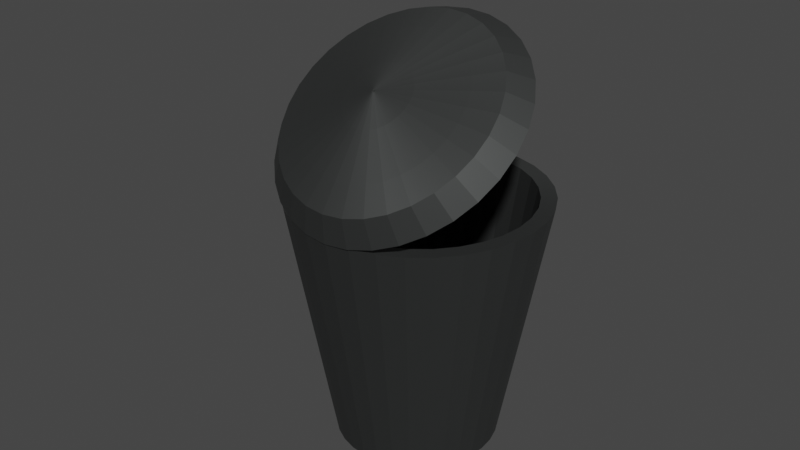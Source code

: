 # Source: metalBinFixed.blend  (saved by Blender 2.93.21; exported with 4.5.12 LTS)
import bpy
from mathutils import Matrix  # noqa: F401  (used for matrix-valued properties, if any)

bpy.ops.wm.read_factory_settings(use_empty=True)
scene = bpy.context.scene
scene.name = 'Scene'

# ---- collections
col_collection = bpy.data.collections.new('Collection'); scene.collection.children.link(col_collection)

# ---- materials (node trees are filled in below, after node groups)
mat_mat_riau_001 = bpy.data.materials.new('Matériau.001')
mat_mat_riau_001.use_transparent_shadow = False

# ---- material node trees
mat_mat_riau_001.use_nodes = True; mat_mat_riau_001.node_tree.nodes.clear()
_N = mat_mat_riau_001.node_tree.nodes; _L = mat_mat_riau_001.node_tree.links
n0 = _N.new('ShaderNodeBsdfPrincipled'); n0.name = 'Principled BSDF'; n0.location = (10, 300)
n0.distribution = 'GGX'
n0.subsurface_method = 'BURLEY'
n0.inputs[0].default_value = (0.07754, 0.08144, 0.08023, 0.7247)
n0.inputs[1].default_value = 0.7309
n0.inputs[3].default_value = 1.45
n0.inputs[14].default_value = (0.9359, 0.9362, 0.9361, 0.9809)
n0.inputs[15].default_value = 0.3673
n0.inputs[16].default_value = 0.4218
n0.inputs[27].default_value = (0.0, 0.0, 0.0, 1.0)
n0.inputs[28].default_value = 1.0
n1 = _N.new('ShaderNodeOutputMaterial'); n1.name = 'Material Output'; n1.location = (300, 300)
_L.new(n0.outputs[0], n1.inputs[0])
n1.is_active_output = True

# ---- world
world_world = bpy.data.worlds.new('World'); scene.world = world_world
world_world.use_nodes = True; world_world.node_tree.nodes.clear()
_N = world_world.node_tree.nodes; _L = world_world.node_tree.links
n0 = _N.new('ShaderNodeOutputWorld'); n0.name = 'World Output'; n0.location = (300, 300)
n1 = _N.new('ShaderNodeBackground'); n1.name = 'Background'; n1.location = (10, 300)
n1.inputs[0].default_value = (0.05088, 0.05088, 0.05088, 1.0)
_L.new(n1.outputs[0], n0.inputs[0])
n0.is_active_output = True
world_world.color = (0.05088, 0.05088, 0.05088)
world_world.use_sun_shadow = False
world_world.sun_shadow_jitter_overblur = 0.0

# ---- meshes
me_cylindre_001 = bpy.data.meshes.new('Cylindre.001')
me_cylindre_001.from_pydata([(1.051e-08, 0.6442, -1.0), (-1.538e-08, 0.8792, 1.0), (0.1257, 0.6318, -1.0), (0.1715, 0.8623, 1.0), (0.2465, 0.5951, -1.0), (0.3364, 0.8122, 1.0), (0.3579, 0.5356, -1.0), (0.4884, 0.731, 1.0), (0.4555, 0.4555, -1.0), (0.6217, 0.6217, 1.0), (0.5356, 0.3579, -1.0), (0.731, 0.4884, 1.0), (0.5951, 0.2465, -1.0), (0.8122, 0.3364, 1.0), (0.6318, 0.1257, -1.0), (0.8623, 0.1715, 1.0), (0.6442, -3.525e-08, -1.0), (0.8792, -4.009e-08, 1.0), (0.6318, -0.1257, -1.0), (0.8623, -0.1715, 1.0), (0.5951, -0.2465, -1.0), (0.8122, -0.3364, 1.0), (0.5356, -0.3579, -1.0), (0.731, -0.4884, 1.0), (0.4555, -0.4555, -1.0), (0.6217, -0.6217, 1.0), (0.3579, -0.5356, -1.0), (0.4884, -0.731, 1.0), (0.2465, -0.5951, -1.0), (0.3364, -0.8122, 1.0), (0.1257, -0.6318, -1.0), (0.1715, -0.8623, 1.0), (-4.581e-08, -0.6442, -1.0), (-8.018e-08, -0.8792, 1.0), (-0.1257, -0.6318, -1.0), (-0.1715, -0.8623, 1.0), (-0.2465, -0.5951, -1.0), (-0.3364, -0.8122, 1.0), (-0.3579, -0.5356, -1.0), (-0.4884, -0.731, 1.0), (-0.4555, -0.4555, -1.0), (-0.6217, -0.6217, 1.0), (-0.5356, -0.3579, -1.0), (-0.731, -0.4884, 1.0), (-0.5951, -0.2465, -1.0), (-0.8122, -0.3364, 1.0), (-0.6318, -0.1257, -1.0), (-0.8623, -0.1715, 1.0), (-0.6442, 5.874e-10, -1.0), (-0.8792, 1.192e-08, 1.0), (-0.6318, 0.1257, -1.0), (-0.8623, 0.1715, 1.0), (-0.5951, 0.2465, -1.0), (-0.8122, 0.3364, 1.0), (-0.5356, 0.3579, -1.0), (-0.731, 0.4884, 1.0), (-0.4555, 0.4555, -1.0), (-0.6217, 0.6217, 1.0), (-0.3579, 0.5356, -1.0), (-0.4884, 0.731, 1.0), (-0.2465, 0.5951, -1.0), (-0.3364, 0.8122, 1.0), (-0.1257, 0.6318, -1.0), (-0.1715, 0.8623, 1.0), (0.1951, 0.9808, 1.0), (0.0, 1.0, 1.0), (0.3827, 0.9239, 1.0), (0.5556, 0.8315, 1.0), (0.7071, 0.7071, 1.0), (0.8315, 0.5556, 1.0), (0.9239, 0.3827, 1.0), (0.9808, 0.1951, 1.0), (1.0, -4.371e-08, 1.0), (0.9808, -0.1951, 1.0), (0.9239, -0.3827, 1.0), (0.8315, -0.5556, 1.0), (0.7071, -0.7071, 1.0), (0.5556, -0.8315, 1.0), (0.3827, -0.9239, 1.0), (0.1951, -0.9808, 1.0), (-8.742e-08, -1.0, 1.0), (-0.1951, -0.9808, 1.0), (-0.3827, -0.9239, 1.0), (-0.5556, -0.8315, 1.0), (-0.7071, -0.7071, 1.0), (-0.8315, -0.5556, 1.0), (-0.9239, -0.3827, 1.0), (-0.9808, -0.1951, 1.0), (-1.0, 1.192e-08, 1.0), (-0.9808, 0.1951, 1.0), (-0.9239, 0.3827, 1.0), (-0.8315, 0.5556, 1.0), (-0.7071, 0.7071, 1.0), (-0.5556, 0.8315, 1.0), (-0.3827, 0.9239, 1.0), (-0.1951, 0.9808, 1.0), (-1.336e-08, 0.5627, -0.8967), (0.1098, 0.5519, -0.8967), (0.2153, 0.5199, -0.8967), (0.3126, 0.4679, -0.8967), (0.3979, 0.3979, -0.8967), (0.4679, 0.3126, -0.8967), (0.5199, 0.2153, -0.8967), (0.5519, 0.1098, -0.8967), (0.5627, -3.103e-08, -0.8967), (0.5519, -0.1098, -0.8967), (0.5199, -0.2153, -0.8967), (0.4679, -0.3126, -0.8967), (0.3979, -0.3979, -0.8967), (0.3126, -0.4679, -0.8967), (0.2153, -0.5199, -0.8967), (0.1098, -0.5519, -0.8967), (-5.484e-08, -0.5627, -0.8967), (-0.1098, -0.5519, -0.8967), (-0.2153, -0.5199, -0.8967), (-0.3126, -0.4679, -0.8967), (-0.3979, -0.3979, -0.8967), (-0.4679, -0.3126, -0.8967), (-0.5199, -0.2153, -0.8967), (-0.5519, -0.1098, -0.8967), (-0.5627, 2.27e-09, -0.8967), (-0.5519, 0.1098, -0.8967), (-0.5199, 0.2153, -0.8967), (-0.4679, 0.3126, -0.8967), (-0.3979, 0.3979, -0.8967), (-0.3126, 0.4679, -0.8967), (-0.2153, 0.5199, -0.8967), (-0.1098, 0.5519, -0.8967)], [], [(0, 65, 64, 2), (2, 64, 66, 4), (4, 66, 67, 6), (6, 67, 68, 8), (8, 68, 69, 10), (10, 69, 70, 12), (12, 70, 71, 14), (14, 71, 72, 16), (16, 72, 73, 18), (18, 73, 74, 20), (20, 74, 75, 22), (22, 75, 76, 24), (24, 76, 77, 26), (26, 77, 78, 28), (28, 78, 79, 30), (30, 79, 80, 32), (32, 80, 81, 34), (34, 81, 82, 36), (36, 82, 83, 38), (38, 83, 84, 40), (40, 84, 85, 42), (42, 85, 86, 44), (44, 86, 87, 46), (46, 87, 88, 48), (48, 88, 89, 50), (50, 89, 90, 52), (52, 90, 91, 54), (54, 91, 92, 56), (56, 92, 93, 58), (58, 93, 94, 60), (60, 94, 95, 62), (62, 95, 65, 0), (0, 2, 4, 6, 8, 10, 12, 14, 16, 18, 20, 22, 24, 26, 28, 30, 32, 34, 36, 38, 40, 42, 44, 46, 48, 50, 52, 54, 56, 58, 60, 62), (1, 3, 64, 65), (3, 5, 66, 64), (5, 7, 67, 66), (7, 9, 68, 67), (9, 11, 69, 68), (11, 13, 70, 69), (13, 15, 71, 70), (15, 17, 72, 71), (17, 19, 73, 72), (19, 21, 74, 73), (21, 23, 75, 74), (23, 25, 76, 75), (25, 27, 77, 76), (27, 29, 78, 77), (29, 31, 79, 78), (31, 33, 80, 79), (33, 35, 81, 80), (35, 37, 82, 81), (37, 39, 83, 82), (39, 41, 84, 83), (41, 43, 85, 84), (43, 45, 86, 85), (45, 47, 87, 86), (47, 49, 88, 87), (49, 51, 89, 88), (51, 53, 90, 89), (53, 55, 91, 90), (55, 57, 92, 91), (57, 59, 93, 92), (59, 61, 94, 93), (61, 63, 95, 94), (63, 1, 65, 95), (63, 61, 126, 127), (37, 35, 113, 114), (11, 9, 100, 101), (1, 63, 127, 96), (39, 37, 114, 115), (13, 11, 101, 102), (41, 39, 115, 116), (15, 13, 102, 103), (43, 41, 116, 117), (17, 15, 103, 104), (45, 43, 117, 118), (19, 17, 104, 105), (47, 45, 118, 119), (21, 19, 105, 106), (49, 47, 119, 120), (23, 21, 106, 107), (51, 49, 120, 121), (25, 23, 107, 108), (53, 51, 121, 122), (27, 25, 108, 109), (55, 53, 122, 123), (29, 27, 109, 110), (3, 1, 96, 97), (57, 55, 123, 124), (31, 29, 110, 111), (5, 3, 97, 98), (59, 57, 124, 125), (33, 31, 111, 112), (7, 5, 98, 99), (61, 59, 125, 126), (35, 33, 112, 113), (9, 7, 99, 100)])
_uv = me_cylindre_001.uv_layers.new(name='CarteUV')
_uv.uv.foreach_set('vector', [1.0, 0.5, 1.0, 1.0, 0.9688, 1.0, 0.9688, 0.5, 0.9688, 0.5, 0.9688, 1.0, 0.9375, 1.0, 0.9375, 0.5, 0.9375, 0.5, 0.9375, 1.0, 0.9062, 1.0, 0.9062, 0.5, 0.9062, 0.5, 0.9062, 1.0, 0.875, 1.0, 0.875, 0.5, 0.875, 0.5, 0.875, 1.0, 0.8438, 1.0, 0.8438, 0.5, 0.8438, 0.5, 0.8438, 1.0, 0.8125, 1.0, 0.8125, 0.5, 0.8125, 0.5, 0.8125, 1.0, 0.7812, 1.0, 0.7812, 0.5, 0.7812, 0.5, 0.7812, 1.0, 0.75, 1.0, 0.75, 0.5, 0.75, 0.5, 0.75, 1.0, 0.7188, 1.0, 0.7188, 0.5, 0.7188, 0.5, 0.7188, 1.0, 0.6875, 1.0, 0.6875, 0.5, 0.6875, 0.5, 0.6875, 1.0, 0.6562, 1.0, 0.6562, 0.5, 0.6562, 0.5, 0.6562, 1.0, 0.625, 1.0, 0.625, 0.5, 0.625, 0.5, 0.625, 1.0, 0.5938, 1.0, 0.5938, 0.5, 0.5938, 0.5, 0.5938, 1.0, 0.5625, 1.0, 0.5625, 0.5, 0.5625, 0.5, 0.5625, 1.0, 0.5312, 1.0, 0.5312, 0.5, 0.5312, 0.5, 0.5312, 1.0, 0.5, 1.0, 0.5, 0.5, 0.5, 0.5, 0.5, 1.0, 0.4688, 1.0, 0.4688, 0.5, 0.4688, 0.5, 0.4688, 1.0, 0.4375, 1.0, 0.4375, 0.5, 0.4375, 0.5, 0.4375, 1.0, 0.4062, 1.0, 0.4062, 0.5, 0.4062, 0.5, 0.4062, 1.0, 0.375, 1.0, 0.375, 0.5, 0.375, 0.5, 0.375, 1.0, 0.3438, 1.0, 0.3438, 0.5, 0.3438, 0.5, 0.3438, 1.0, 0.3125, 1.0, 0.3125, 0.5, 0.3125, 0.5, 0.3125, 1.0, 0.2812, 1.0, 0.2812, 0.5, 0.2812, 0.5, 0.2812, 1.0, 0.25, 1.0, 0.25, 0.5, 0.25, 0.5, 0.25, 1.0, 0.2188, 1.0, 0.2188, 0.5, 0.2188, 0.5, 0.2188, 1.0, 0.1875, 1.0, 0.1875, 0.5, 0.1875, 0.5, 0.1875, 1.0, 0.1562, 1.0, 0.1562, 0.5, 0.1562, 0.5, 0.1562, 1.0, 0.125, 1.0, 0.125, 0.5, 0.125, 0.5, 0.125, 1.0, 0.09375, 1.0, 0.09375, 0.5, 0.09375, 0.5, 0.09375, 1.0, 0.0625, 1.0, 0.0625, 0.5, 0.0625, 0.5, 0.0625, 1.0, 0.03125, 1.0, 0.03125, 0.5, 0.03125, 0.5, 0.03125, 1.0, 0.0, 1.0, 0.0, 0.5, 0.75, 0.49, 0.7968, 0.4854, 0.8418, 0.4717, 0.8833, 0.4496, 0.9197, 0.4197, 0.9496, 0.3833, 0.9717, 0.3418, 0.9854, 0.2968, 0.99, 0.25, 0.9854, 0.2032, 0.9717, 0.1582, 0.9496, 0.1167, 0.9197, 0.08029, 0.8833, 0.05045, 0.8418, 0.02827, 0.7968, 0.01461, 0.75, 0.01, 0.7032, 0.01461, 0.6582, 0.02827, 0.6167, 0.05045, 0.5803, 0.08029, 0.5504, 0.1167, 0.5283, 0.1582, 0.5146, 0.2032, 0.51, 0.25, 0.5146, 0.2968, 0.5283, 0.3418, 0.5504, 0.3833, 0.5803, 0.4197, 0.6167, 0.4496, 0.6582, 0.4717, 0.7032, 0.4854, 0.25, 0.461, 0.2912, 0.4569, 0.2968, 0.4854, 0.25, 0.49, 0.2912, 0.4569, 0.3307, 0.4449, 0.3418, 0.4717, 0.2968, 0.4854, 0.3307, 0.4449, 0.3672, 0.4254, 0.3833, 0.4496, 0.3418, 0.4717, 0.3672, 0.4254, 0.3992, 0.3992, 0.4197, 0.4197, 0.3833, 0.4496, 0.3992, 0.3992, 0.4254, 0.3672, 0.4496, 0.3833, 0.4197, 0.4197, 0.4254, 0.3672, 0.4449, 0.3307, 0.4717, 0.3418, 0.4496, 0.3833, 0.4449, 0.3307, 0.4569, 0.2912, 0.4854, 0.2968, 0.4717, 0.3418, 0.4569, 0.2912, 0.461, 0.25, 0.49, 0.25, 0.4854, 0.2968, 0.461, 0.25, 0.4569, 0.2088, 0.4854, 0.2032, 0.49, 0.25, 0.4569, 0.2088, 0.4449, 0.1693, 0.4717, 0.1582, 0.4854, 0.2032, 0.4449, 0.1693, 0.4254, 0.1328, 0.4496, 0.1167, 0.4717, 0.1582, 0.4254, 0.1328, 0.3992, 0.1008, 0.4197, 0.08029, 0.4496, 0.1167, 0.3992, 0.1008, 0.3672, 0.07456, 0.3833, 0.05045, 0.4197, 0.08029, 0.3672, 0.07456, 0.3307, 0.05506, 0.3418, 0.02827, 0.3833, 0.05045, 0.3307, 0.05506, 0.2912, 0.04306, 0.2968, 0.01461, 0.3418, 0.02827, 0.2912, 0.04306, 0.25, 0.039, 0.25, 0.01, 0.2968, 0.01461, 0.25, 0.039, 0.2088, 0.04306, 0.2032, 0.01461, 0.25, 0.01, 0.2088, 0.04306, 0.1693, 0.05506, 0.1582, 0.02827, 0.2032, 0.01461, 0.1693, 0.05506, 0.1328, 0.07456, 0.1167, 0.05045, 0.1582, 0.02827, 0.1328, 0.07456, 0.1008, 0.1008, 0.08029, 0.08029, 0.1167, 0.05045, 0.1008, 0.1008, 0.07456, 0.1328, 0.05045, 0.1167, 0.08029, 0.08029, 0.07456, 0.1328, 0.05506, 0.1693, 0.02827, 0.1582, 0.05045, 0.1167, 0.05506, 0.1693, 0.04306, 0.2088, 0.01461, 0.2032, 0.02827, 0.1582, 0.04306, 0.2088, 0.039, 0.25, 0.01, 0.25, 0.01461, 0.2032, 0.039, 0.25, 0.04306, 0.2912, 0.01461, 0.2968, 0.01, 0.25, 0.04306, 0.2912, 0.05506, 0.3307, 0.02827, 0.3418, 0.01461, 0.2968, 0.05506, 0.3307, 0.07456, 0.3672, 0.05045, 0.3833, 0.02827, 0.3418, 0.07456, 0.3672, 0.1008, 0.3992, 0.08029, 0.4197, 0.05045, 0.3833, 0.1008, 0.3992, 0.1328, 0.4254, 0.1167, 0.4496, 0.08029, 0.4197, 0.1328, 0.4254, 0.1693, 0.4449, 0.1582, 0.4717, 0.1167, 0.4496, 0.1693, 0.4449, 0.2088, 0.4569, 0.2032, 0.4854, 0.1582, 0.4717, 0.2088, 0.4569, 0.25, 0.461, 0.25, 0.49, 0.2032, 0.4854, 0.2088, 0.4569, 0.1693, 0.4449, 0.1693, 0.4449, 0.2088, 0.4569, 0.1693, 0.05506, 0.2088, 0.04306, 0.2088, 0.04306, 0.1693, 0.05506, 0.4254, 0.3672, 0.3992, 0.3992, 0.3992, 0.3992, 0.4254, 0.3672, 0.25, 0.461, 0.2088, 0.4569, 0.2088, 0.4569, 0.25, 0.461, 0.1328, 0.07456, 0.1693, 0.05506, 0.1693, 0.05506, 0.1328, 0.07456, 0.4449, 0.3307, 0.4254, 0.3672, 0.4254, 0.3672, 0.4449, 0.3307, 0.1008, 0.1008, 0.1328, 0.07456, 0.1328, 0.07456, 0.1008, 0.1008, 0.4569, 0.2912, 0.4449, 0.3307, 0.4449, 0.3307, 0.4569, 0.2912, 0.07456, 0.1328, 0.1008, 0.1008, 0.1008, 0.1008, 0.07456, 0.1328, 0.461, 0.25, 0.4569, 0.2912, 0.4569, 0.2912, 0.461, 0.25, 0.05506, 0.1693, 0.07456, 0.1328, 0.07456, 0.1328, 0.05506, 0.1693, 0.4569, 0.2088, 0.461, 0.25, 0.461, 0.25, 0.4569, 0.2088, 0.04306, 0.2088, 0.05506, 0.1693, 0.05506, 0.1693, 0.04306, 0.2088, 0.4449, 0.1693, 0.4569, 0.2088, 0.4569, 0.2088, 0.4449, 0.1693, 0.039, 0.25, 0.04306, 0.2088, 0.04306, 0.2088, 0.039, 0.25, 0.4254, 0.1328, 0.4449, 0.1693, 0.4449, 0.1693, 0.4254, 0.1328, 0.04306, 0.2912, 0.039, 0.25, 0.039, 0.25, 0.04306, 0.2912, 0.3992, 0.1008, 0.4254, 0.1328, 0.4254, 0.1328, 0.3992, 0.1008, 0.05506, 0.3307, 0.04306, 0.2912, 0.04306, 0.2912, 0.05506, 0.3307, 0.3672, 0.07456, 0.3992, 0.1008, 0.3992, 0.1008, 0.3672, 0.07456, 0.07456, 0.3672, 0.05506, 0.3307, 0.05506, 0.3307, 0.07456, 0.3672, 0.3307, 0.05506, 0.3672, 0.07456, 0.3672, 0.07456, 0.3307, 0.05506, 0.2912, 0.4569, 0.25, 0.461, 0.25, 0.461, 0.2912, 0.4569, 0.1008, 0.3992, 0.07456, 0.3672, 0.07456, 0.3672, 0.1008, 0.3992, 0.2912, 0.04306, 0.3307, 0.05506, 0.3307, 0.05506, 0.2912, 0.04306, 0.3307, 0.4449, 0.2912, 0.4569, 0.2912, 0.4569, 0.3307, 0.4449, 0.1328, 0.4254, 0.1008, 0.3992, 0.1008, 0.3992, 0.1328, 0.4254, 0.25, 0.039, 0.2912, 0.04306, 0.2912, 0.04306, 0.25, 0.039, 0.3672, 0.4254, 0.3307, 0.4449, 0.3307, 0.4449, 0.3672, 0.4254, 0.1693, 0.4449, 0.1328, 0.4254, 0.1328, 0.4254, 0.1693, 0.4449, 0.2088, 0.04306, 0.25, 0.039, 0.25, 0.039, 0.2088, 0.04306, 0.3992, 0.3992, 0.3672, 0.4254, 0.3672, 0.4254, 0.3992, 0.3992])
me_cylindre_001.materials.append(mat_mat_riau_001)
me_cylindre_001.use_remesh_fix_poles = True
me_cylindre_001.use_remesh_preserve_attributes = False
me_cylindre_001.update()
me_cylindre_002 = bpy.data.meshes.new('Cylindre.002')
me_cylindre_002.from_pydata([(0.0, 1.0, -0.2191), (0.0, 0.8616, -0.04922), (0.1951, 0.9808, -0.2191), (0.1681, 0.845, -0.04922), (0.3827, 0.9239, -0.2191), (0.3297, 0.796, -0.04922), (0.5556, 0.8315, -0.2191), (0.4787, 0.7164, -0.04922), (0.7071, 0.7071, -0.2191), (0.6092, 0.6092, -0.04922), (0.8315, 0.5556, -0.2191), (0.7164, 0.4787, -0.04922), (0.9239, 0.3827, -0.2191), (0.796, 0.3297, -0.04922), (0.9808, 0.1951, -0.2191), (0.845, 0.1681, -0.04922), (1.0, -1.192e-07, -0.2191), (0.8616, -1.192e-07, -0.04922), (0.9808, -0.1951, -0.2191), (0.845, -0.1681, -0.04922), (0.9239, -0.3827, -0.2191), (0.796, -0.3297, -0.04922), (0.8315, -0.5556, -0.2191), (0.7164, -0.4787, -0.04922), (0.7071, -0.7071, -0.2191), (0.6092, -0.6092, -0.04922), (0.5556, -0.8315, -0.2191), (0.4787, -0.7164, -0.04922), (0.3827, -0.9239, -0.2191), (0.3297, -0.796, -0.04922), (0.1951, -0.9808, -0.2191), (0.1681, -0.845, -0.04922), (-5.96e-08, -1.0, -0.2191), (-5.96e-08, -0.8616, -0.04922), (-0.1951, -0.9808, -0.2191), (-0.1681, -0.845, -0.04922), (-0.3827, -0.9239, -0.2191), (-0.3297, -0.796, -0.04922), (-0.5556, -0.8315, -0.2191), (-0.4787, -0.7164, -0.04922), (-0.7071, -0.7071, -0.2191), (-0.6092, -0.6092, -0.04922), (-0.8315, -0.5556, -0.2191), (-0.7164, -0.4787, -0.04922), (-0.9239, -0.3827, -0.2191), (-0.796, -0.3297, -0.04922), (-0.9808, -0.1951, -0.2191), (-0.845, -0.1681, -0.04922), (-1.0, -8.941e-08, -0.2191), (-0.8616, -8.941e-08, -0.04922), (-0.9808, 0.1951, -0.2191), (-0.845, 0.1681, -0.04922), (-0.9239, 0.3827, -0.2191), (-0.796, 0.3297, -0.04922), (-0.8315, 0.5556, -0.2191), (-0.7164, 0.4787, -0.04922), (-0.7071, 0.7071, -0.2191), (-0.6092, 0.6092, -0.04922), (-0.5556, 0.8315, -0.2191), (-0.4787, 0.7164, -0.04922), (-0.3827, 0.9239, -0.2191), (-0.3297, 0.796, -0.04922), (-0.1951, 0.9808, -0.2191), (-0.1681, 0.845, -0.04922), (0.1254, 0.6304, 0.009099), (0.0, 0.6428, 0.009099), (0.246, 0.5938, 0.009099), (0.3571, 0.5344, 0.009099), (0.4545, 0.4545, 0.009099), (0.5344, 0.3571, 0.009099), (0.5938, 0.246, 0.009099), (0.6304, 0.1254, 0.009099), (0.6428, -1.49e-07, 0.009099), (0.6304, -0.1254, 0.009099), (0.5938, -0.246, 0.009099), (0.5344, -0.3571, 0.009099), (0.4545, -0.4545, 0.009099), (0.3571, -0.5344, 0.009099), (0.246, -0.5938, 0.009099), (0.1254, -0.6304, 0.009099), (-5.96e-08, -0.6428, 0.009099), (-0.1254, -0.6304, 0.009099), (-0.246, -0.5938, 0.009099), (-0.3571, -0.5344, 0.009099), (-0.4545, -0.4545, 0.009099), (-0.5344, -0.3571, 0.009099), (-0.5938, -0.246, 0.009099), (-0.6304, -0.1254, 0.009099), (-0.6428, -1.192e-07, 0.009099), (-0.6304, 0.1254, 0.009099), (-0.5938, 0.246, 0.009099), (-0.5344, 0.3571, 0.009099), (-0.4545, 0.4545, 0.009099), (-0.3571, 0.5344, 0.009099), (-0.246, 0.5938, 0.009099), (-0.1254, 0.6304, 0.009099), (0.05384, 0.2707, 0.1012), (0.0, 0.276, 0.1012), (0.1056, 0.255, 0.1012), (0.1533, 0.2295, 0.1012), (0.1952, 0.1952, 0.1012), (0.2295, 0.1533, 0.1012), (0.255, 0.1056, 0.1012), (0.2707, 0.05384, 0.1012), (0.276, -1.192e-07, 0.1012), (0.2707, -0.05384, 0.1012), (0.255, -0.1056, 0.1012), (0.2295, -0.1533, 0.1012), (0.1952, -0.1952, 0.1012), (0.1533, -0.2295, 0.1012), (0.1056, -0.255, 0.1012), (0.05384, -0.2707, 0.1012), (0.0, -0.276, 0.1012), (-0.05384, -0.2707, 0.1012), (-0.1056, -0.255, 0.1012), (-0.1533, -0.2295, 0.1012), (-0.1952, -0.1952, 0.1012), (-0.2295, -0.1533, 0.1012), (-0.255, -0.1056, 0.1012), (-0.2707, -0.05384, 0.1012), (-0.276, -8.941e-08, 0.1012), (-0.2707, 0.05384, 0.1012), (-0.255, 0.1056, 0.1012), (-0.2295, 0.1533, 0.1012), (-0.1952, 0.1952, 0.1012), (-0.1533, 0.2295, 0.1012), (-0.1056, 0.255, 0.1012), (-0.05384, 0.2707, 0.1012), (0.002905, 0.0146, 0.158), (0.0, 0.01489, 0.158), (0.005698, 0.01376, 0.158), (0.008273, 0.01238, 0.158), (0.01053, 0.01053, 0.158), (0.01238, 0.008273, 0.158), (0.01376, 0.005698, 0.158), (0.0146, 0.002905, 0.158), (0.01489, -2.98e-08, 0.158), (0.0146, -0.002905, 0.158), (0.01376, -0.005698, 0.158), (0.01238, -0.008273, 0.158), (0.01053, -0.01053, 0.158), (0.008273, -0.01238, 0.158), (0.005698, -0.01376, 0.158), (0.002905, -0.0146, 0.158), (0.0, -0.01489, 0.158), (-0.002905, -0.0146, 0.158), (-0.005698, -0.01376, 0.158), (-0.008273, -0.01238, 0.158), (-0.01053, -0.01053, 0.158), (-0.01238, -0.008273, 0.158), (-0.01376, -0.005698, 0.158), (-0.0146, -0.002905, 0.158), (-0.01489, -2.98e-08, 0.158), (-0.0146, 0.002905, 0.158), (-0.01376, 0.005698, 0.158), (-0.01238, 0.008273, 0.158), (-0.01053, 0.01053, 0.158), (-0.008273, 0.01238, 0.158), (-0.005698, 0.01376, 0.158), (-0.002905, 0.0146, 0.158)], [], [(0, 1, 3, 2), (2, 3, 5, 4), (4, 5, 7, 6), (6, 7, 9, 8), (8, 9, 11, 10), (10, 11, 13, 12), (12, 13, 15, 14), (14, 15, 17, 16), (16, 17, 19, 18), (18, 19, 21, 20), (20, 21, 23, 22), (22, 23, 25, 24), (24, 25, 27, 26), (26, 27, 29, 28), (28, 29, 31, 30), (30, 31, 33, 32), (32, 33, 35, 34), (34, 35, 37, 36), (36, 37, 39, 38), (38, 39, 41, 40), (40, 41, 43, 42), (42, 43, 45, 44), (44, 45, 47, 46), (46, 47, 49, 48), (48, 49, 51, 50), (50, 51, 53, 52), (52, 53, 55, 54), (54, 55, 57, 56), (56, 57, 59, 58), (58, 59, 61, 60), (7, 5, 66, 67), (60, 61, 63, 62), (62, 63, 1, 0), (0, 2, 4, 6, 8, 10, 12, 14, 16, 18, 20, 22, 24, 26, 28, 30, 32, 34, 36, 38, 40, 42, 44, 46, 48, 50, 52, 54, 56, 58, 60, 62), (84, 83, 115, 116), (25, 23, 75, 76), (43, 41, 84, 85), (61, 59, 93, 94), (17, 15, 71, 72), (35, 33, 80, 81), (53, 51, 89, 90), (9, 7, 67, 68), (27, 25, 76, 77), (45, 43, 85, 86), (63, 61, 94, 95), (19, 17, 72, 73), (37, 35, 81, 82), (55, 53, 90, 91), (11, 9, 68, 69), (29, 27, 77, 78), (47, 45, 86, 87), (3, 1, 65, 64), (1, 63, 95, 65), (21, 19, 73, 74), (39, 37, 82, 83), (57, 55, 91, 92), (13, 11, 69, 70), (31, 29, 78, 79), (49, 47, 87, 88), (5, 3, 64, 66), (23, 21, 74, 75), (41, 39, 83, 84), (59, 57, 92, 93), (15, 13, 70, 71), (33, 31, 79, 80), (51, 49, 88, 89), (119, 118, 150, 151), (71, 70, 102, 103), (85, 84, 116, 117), (72, 71, 103, 104), (86, 85, 117, 118), (73, 72, 104, 105), (87, 86, 118, 119), (74, 73, 105, 106), (88, 87, 119, 120), (75, 74, 106, 107), (89, 88, 120, 121), (76, 75, 107, 108), (90, 89, 121, 122), (77, 76, 108, 109), (91, 90, 122, 123), (78, 77, 109, 110), (64, 65, 97, 96), (92, 91, 123, 124), (79, 78, 110, 111), (66, 64, 96, 98), (93, 92, 124, 125), (80, 79, 111, 112), (67, 66, 98, 99), (94, 93, 125, 126), (81, 80, 112, 113), (68, 67, 99, 100), (95, 94, 126, 127), (82, 81, 113, 114), (69, 68, 100, 101), (65, 95, 127, 97), (83, 82, 114, 115), (70, 69, 101, 102), (128, 129, 159, 158, 157, 156, 155, 154, 153, 152, 151, 150, 149, 148, 147, 146, 145, 144, 143, 142, 141, 140, 139, 138, 137, 136, 135, 134, 133, 132, 131, 130), (106, 105, 137, 138), (120, 119, 151, 152), (107, 106, 138, 139), (121, 120, 152, 153), (108, 107, 139, 140), (122, 121, 153, 154), (109, 108, 140, 141), (123, 122, 154, 155), (110, 109, 141, 142), (96, 97, 129, 128), (124, 123, 155, 156), (111, 110, 142, 143), (98, 96, 128, 130), (125, 124, 156, 157), (112, 111, 143, 144), (99, 98, 130, 131), (126, 125, 157, 158), (113, 112, 144, 145), (100, 99, 131, 132), (127, 126, 158, 159), (114, 113, 145, 146), (101, 100, 132, 133), (97, 127, 159, 129), (115, 114, 146, 147), (102, 101, 133, 134), (116, 115, 147, 148), (103, 102, 134, 135), (117, 116, 148, 149), (104, 103, 135, 136), (118, 117, 149, 150), (105, 104, 136, 137)])
_uv = me_cylindre_002.uv_layers.new(name='CarteUV')
_uv.uv.foreach_set('vector', [1.0, 0.5, 1.0, 1.0, 0.9688, 1.0, 0.9688, 0.5, 0.9688, 0.5, 0.9688, 1.0, 0.9375, 1.0, 0.9375, 0.5, 0.9375, 0.5, 0.9375, 1.0, 0.9062, 1.0, 0.9062, 0.5, 0.9062, 0.5, 0.9062, 1.0, 0.875, 1.0, 0.875, 0.5, 0.875, 0.5, 0.875, 1.0, 0.8438, 1.0, 0.8438, 0.5, 0.8438, 0.5, 0.8438, 1.0, 0.8125, 1.0, 0.8125, 0.5, 0.8125, 0.5, 0.8125, 1.0, 0.7812, 1.0, 0.7812, 0.5, 0.7812, 0.5, 0.7812, 1.0, 0.75, 1.0, 0.75, 0.5, 0.75, 0.5, 0.75, 1.0, 0.7188, 1.0, 0.7188, 0.5, 0.7188, 0.5, 0.7188, 1.0, 0.6875, 1.0, 0.6875, 0.5, 0.6875, 0.5, 0.6875, 1.0, 0.6562, 1.0, 0.6562, 0.5, 0.6562, 0.5, 0.6562, 1.0, 0.625, 1.0, 0.625, 0.5, 0.625, 0.5, 0.625, 1.0, 0.5938, 1.0, 0.5938, 0.5, 0.5938, 0.5, 0.5938, 1.0, 0.5625, 1.0, 0.5625, 0.5, 0.5625, 0.5, 0.5625, 1.0, 0.5312, 1.0, 0.5312, 0.5, 0.5312, 0.5, 0.5312, 1.0, 0.5, 1.0, 0.5, 0.5, 0.5, 0.5, 0.5, 1.0, 0.4688, 1.0, 0.4688, 0.5, 0.4688, 0.5, 0.4688, 1.0, 0.4375, 1.0, 0.4375, 0.5, 0.4375, 0.5, 0.4375, 1.0, 0.4062, 1.0, 0.4062, 0.5, 0.4062, 0.5, 0.4062, 1.0, 0.375, 1.0, 0.375, 0.5, 0.375, 0.5, 0.375, 1.0, 0.3438, 1.0, 0.3438, 0.5, 0.3438, 0.5, 0.3438, 1.0, 0.3125, 1.0, 0.3125, 0.5, 0.3125, 0.5, 0.3125, 1.0, 0.2812, 1.0, 0.2812, 0.5, 0.2812, 0.5, 0.2812, 1.0, 0.25, 1.0, 0.25, 0.5, 0.25, 0.5, 0.25, 1.0, 0.2188, 1.0, 0.2188, 0.5, 0.2188, 0.5, 0.2188, 1.0, 0.1875, 1.0, 0.1875, 0.5, 0.1875, 0.5, 0.1875, 1.0, 0.1562, 1.0, 0.1562, 0.5, 0.1562, 0.5, 0.1562, 1.0, 0.125, 1.0, 0.125, 0.5, 0.125, 0.5, 0.125, 1.0, 0.09375, 1.0, 0.09375, 0.5, 0.09375, 0.5, 0.09375, 1.0, 0.0625, 1.0, 0.0625, 0.5, 0.9062, 1.0, 0.9375, 1.0, 0.9375, 1.0, 0.9062, 1.0, 0.0625, 0.5, 0.0625, 1.0, 0.03125, 1.0, 0.03125, 0.5, 0.03125, 0.5, 0.03125, 1.0, 0.0, 1.0, 0.0, 0.5, 0.75, 0.49, 0.7968, 0.4854, 0.8418, 0.4717, 0.8833, 0.4496, 0.9197, 0.4197, 0.9496, 0.3833, 0.9717, 0.3418, 0.9854, 0.2968, 0.99, 0.25, 0.9854, 0.2032, 0.9717, 0.1582, 0.9496, 0.1167, 0.9197, 0.08029, 0.8833, 0.05045, 0.8418, 0.02827, 0.7968, 0.01461, 0.75, 0.01, 0.7032, 0.01461, 0.6582, 0.02827, 0.6167, 0.05045, 0.5803, 0.08029, 0.5504, 0.1167, 0.5283, 0.1582, 0.5146, 0.2032, 0.51, 0.25, 0.5146, 0.2968, 0.5283, 0.3418, 0.5504, 0.3833, 0.5803, 0.4197, 0.6167, 0.4496, 0.6582, 0.4717, 0.7032, 0.4854, 0.375, 1.0, 0.4062, 1.0, 0.4062, 1.0, 0.375, 1.0, 0.625, 1.0, 0.6562, 1.0, 0.6562, 1.0, 0.625, 1.0, 0.3438, 1.0, 0.375, 1.0, 0.375, 1.0, 0.3438, 1.0, 0.0625, 1.0, 0.09375, 1.0, 0.09375, 1.0, 0.0625, 1.0, 0.75, 1.0, 0.7812, 1.0, 0.7812, 1.0, 0.75, 1.0, 0.4688, 1.0, 0.5, 1.0, 0.5, 1.0, 0.4688, 1.0, 0.1875, 1.0, 0.2188, 1.0, 0.2188, 1.0, 0.1875, 1.0, 0.875, 1.0, 0.9062, 1.0, 0.9062, 1.0, 0.875, 1.0, 0.5938, 1.0, 0.625, 1.0, 0.625, 1.0, 0.5938, 1.0, 0.3125, 1.0, 0.3438, 1.0, 0.3438, 1.0, 0.3125, 1.0, 0.03125, 1.0, 0.0625, 1.0, 0.0625, 1.0, 0.03125, 1.0, 0.7188, 1.0, 0.75, 1.0, 0.75, 1.0, 0.7188, 1.0, 0.4375, 1.0, 0.4688, 1.0, 0.4688, 1.0, 0.4375, 1.0, 0.1562, 1.0, 0.1875, 1.0, 0.1875, 1.0, 0.1562, 1.0, 0.8438, 1.0, 0.875, 1.0, 0.875, 1.0, 0.8438, 1.0, 0.5625, 1.0, 0.5938, 1.0, 0.5938, 1.0, 0.5625, 1.0, 0.2812, 1.0, 0.3125, 1.0, 0.3125, 1.0, 0.2812, 1.0, 0.9688, 1.0, 1.0, 1.0, 1.0, 1.0, 0.9688, 1.0, 0.0, 1.0, 0.03125, 1.0, 0.03125, 1.0, 0.0, 1.0, 0.6875, 1.0, 0.7188, 1.0, 0.7188, 1.0, 0.6875, 1.0, 0.4062, 1.0, 0.4375, 1.0, 0.4375, 1.0, 0.4062, 1.0, 0.125, 1.0, 0.1562, 1.0, 0.1562, 1.0, 0.125, 1.0, 0.8125, 1.0, 0.8438, 1.0, 0.8438, 1.0, 0.8125, 1.0, 0.5312, 1.0, 0.5625, 1.0, 0.5625, 1.0, 0.5312, 1.0, 0.25, 1.0, 0.2812, 1.0, 0.2812, 1.0, 0.25, 1.0, 0.9375, 1.0, 0.9688, 1.0, 0.9688, 1.0, 0.9375, 1.0, 0.6562, 1.0, 0.6875, 1.0, 0.6875, 1.0, 0.6562, 1.0, 0.375, 1.0, 0.4062, 1.0, 0.4062, 1.0, 0.375, 1.0, 0.09375, 1.0, 0.125, 1.0, 0.125, 1.0, 0.09375, 1.0, 0.7812, 1.0, 0.8125, 1.0, 0.8125, 1.0, 0.7812, 1.0, 0.5, 1.0, 0.5312, 1.0, 0.5312, 1.0, 0.5, 1.0, 0.2188, 1.0, 0.25, 1.0, 0.25, 1.0, 0.2188, 1.0, 0.2812, 1.0, 0.3125, 1.0, 0.3125, 1.0, 0.2812, 1.0, 0.7812, 1.0, 0.8125, 1.0, 0.8125, 1.0, 0.7812, 1.0, 0.3438, 1.0, 0.375, 1.0, 0.375, 1.0, 0.3438, 1.0, 0.75, 1.0, 0.7812, 1.0, 0.7812, 1.0, 0.75, 1.0, 0.3125, 1.0, 0.3438, 1.0, 0.3438, 1.0, 0.3125, 1.0, 0.7188, 1.0, 0.75, 1.0, 0.75, 1.0, 0.7188, 1.0, 0.2812, 1.0, 0.3125, 1.0, 0.3125, 1.0, 0.2812, 1.0, 0.6875, 1.0, 0.7188, 1.0, 0.7188, 1.0, 0.6875, 1.0, 0.25, 1.0, 0.2812, 1.0, 0.2812, 1.0, 0.25, 1.0, 0.6562, 1.0, 0.6875, 1.0, 0.6875, 1.0, 0.6562, 1.0, 0.2188, 1.0, 0.25, 1.0, 0.25, 1.0, 0.2188, 1.0, 0.625, 1.0, 0.6562, 1.0, 0.6562, 1.0, 0.625, 1.0, 0.1875, 1.0, 0.2188, 1.0, 0.2188, 1.0, 0.1875, 1.0, 0.5938, 1.0, 0.625, 1.0, 0.625, 1.0, 0.5938, 1.0, 0.1562, 1.0, 0.1875, 1.0, 0.1875, 1.0, 0.1562, 1.0, 0.5625, 1.0, 0.5938, 1.0, 0.5938, 1.0, 0.5625, 1.0, 0.9688, 1.0, 1.0, 1.0, 1.0, 1.0, 0.9688, 1.0, 0.125, 1.0, 0.1562, 1.0, 0.1562, 1.0, 0.125, 1.0, 0.5312, 1.0, 0.5625, 1.0, 0.5625, 1.0, 0.5312, 1.0, 0.9375, 1.0, 0.9688, 1.0, 0.9688, 1.0, 0.9375, 1.0, 0.09375, 1.0, 0.125, 1.0, 0.125, 1.0, 0.09375, 1.0, 0.5, 1.0, 0.5312, 1.0, 0.5312, 1.0, 0.5, 1.0, 0.9062, 1.0, 0.9375, 1.0, 0.9375, 1.0, 0.9062, 1.0, 0.0625, 1.0, 0.09375, 1.0, 0.09375, 1.0, 0.0625, 1.0, 0.4688, 1.0, 0.5, 1.0, 0.5, 1.0, 0.4688, 1.0, 0.875, 1.0, 0.9062, 1.0, 0.9062, 1.0, 0.875, 1.0, 0.03125, 1.0, 0.0625, 1.0, 0.0625, 1.0, 0.03125, 1.0, 0.4375, 1.0, 0.4688, 1.0, 0.4688, 1.0, 0.4375, 1.0, 0.8438, 1.0, 0.875, 1.0, 0.875, 1.0, 0.8438, 1.0, 0.0, 1.0, 0.03125, 1.0, 0.03125, 1.0, 0.0, 1.0, 0.4062, 1.0, 0.4375, 1.0, 0.4375, 1.0, 0.4062, 1.0, 0.8125, 1.0, 0.8438, 1.0, 0.8438, 1.0, 0.8125, 1.0, 0.2968, 0.4854, 0.25, 0.49, 0.2032, 0.4854, 0.1582, 0.4717, 0.1167, 0.4496, 0.08029, 0.4197, 0.05045, 0.3833, 0.02827, 0.3418, 0.01461, 0.2968, 0.01, 0.25, 0.01461, 0.2032, 0.02827, 0.1582, 0.05045, 0.1167, 0.08029, 0.08029, 0.1167, 0.05045, 0.1582, 0.02827, 0.2032, 0.01461, 0.25, 0.01, 0.2968, 0.01461, 0.3418, 0.02827, 0.3833, 0.05045, 0.4197, 0.08029, 0.4496, 0.1167, 0.4717, 0.1582, 0.4854, 0.2032, 0.49, 0.25, 0.4854, 0.2968, 0.4717, 0.3418, 0.4496, 0.3833, 0.4197, 0.4197, 0.3833, 0.4496, 0.3418, 0.4717, 0.6875, 1.0, 0.7188, 1.0, 0.7188, 1.0, 0.6875, 1.0, 0.25, 1.0, 0.2812, 1.0, 0.2812, 1.0, 0.25, 1.0, 0.6562, 1.0, 0.6875, 1.0, 0.6875, 1.0, 0.6562, 1.0, 0.2188, 1.0, 0.25, 1.0, 0.25, 1.0, 0.2188, 1.0, 0.625, 1.0, 0.6562, 1.0, 0.6562, 1.0, 0.625, 1.0, 0.1875, 1.0, 0.2188, 1.0, 0.2188, 1.0, 0.1875, 1.0, 0.5938, 1.0, 0.625, 1.0, 0.625, 1.0, 0.5938, 1.0, 0.1562, 1.0, 0.1875, 1.0, 0.1875, 1.0, 0.1562, 1.0, 0.5625, 1.0, 0.5938, 1.0, 0.5938, 1.0, 0.5625, 1.0, 0.9688, 1.0, 1.0, 1.0, 1.0, 1.0, 0.9688, 1.0, 0.125, 1.0, 0.1562, 1.0, 0.1562, 1.0, 0.125, 1.0, 0.5312, 1.0, 0.5625, 1.0, 0.5625, 1.0, 0.5312, 1.0, 0.9375, 1.0, 0.9688, 1.0, 0.9688, 1.0, 0.9375, 1.0, 0.09375, 1.0, 0.125, 1.0, 0.125, 1.0, 0.09375, 1.0, 0.5, 1.0, 0.5312, 1.0, 0.5312, 1.0, 0.5, 1.0, 0.9062, 1.0, 0.9375, 1.0, 0.9375, 1.0, 0.9062, 1.0, 0.0625, 1.0, 0.09375, 1.0, 0.09375, 1.0, 0.0625, 1.0, 0.4688, 1.0, 0.5, 1.0, 0.5, 1.0, 0.4688, 1.0, 0.875, 1.0, 0.9062, 1.0, 0.9062, 1.0, 0.875, 1.0, 0.03125, 1.0, 0.0625, 1.0, 0.0625, 1.0, 0.03125, 1.0, 0.4375, 1.0, 0.4688, 1.0, 0.4688, 1.0, 0.4375, 1.0, 0.8438, 1.0, 0.875, 1.0, 0.875, 1.0, 0.8438, 1.0, 0.0, 1.0, 0.03125, 1.0, 0.03125, 1.0, 0.0, 1.0, 0.4062, 1.0, 0.4375, 1.0, 0.4375, 1.0, 0.4062, 1.0, 0.8125, 1.0, 0.8438, 1.0, 0.8438, 1.0, 0.8125, 1.0, 0.375, 1.0, 0.4062, 1.0, 0.4062, 1.0, 0.375, 1.0, 0.7812, 1.0, 0.8125, 1.0, 0.8125, 1.0, 0.7812, 1.0, 0.3438, 1.0, 0.375, 1.0, 0.375, 1.0, 0.3438, 1.0, 0.75, 1.0, 0.7812, 1.0, 0.7812, 1.0, 0.75, 1.0, 0.3125, 1.0, 0.3438, 1.0, 0.3438, 1.0, 0.3125, 1.0, 0.7188, 1.0, 0.75, 1.0, 0.75, 1.0, 0.7188, 1.0])
me_cylindre_002.materials.append(mat_mat_riau_001)
me_cylindre_002.use_remesh_fix_poles = True
me_cylindre_002.use_remesh_preserve_attributes = False
me_cylindre_002.update()

# ---- objects
ob_cylindre = bpy.data.objects.new('Cylindre', me_cylindre_001)
ob_cylindre_001 = bpy.data.objects.new('Cylindre.001', me_cylindre_002)

# ---- transforms, parenting, visibility, modifiers, constraints
ob_cylindre.location = (0.0, 0.0, 0.0)
ob_cylindre_001.location = (-0.0137, -0.3655, 1.78)
ob_cylindre_001.rotation_euler = (0.6787, 0.08119, -0.1847)

# ---- collection membership
col_collection.objects.link(ob_cylindre)
col_collection.objects.link(ob_cylindre_001)

# ---- scene / render settings (as saved in the file)
scene.frame_start = 1; scene.frame_end = 250; scene.frame_set(1)
scene.render.engine = 'BLENDER_EEVEE_NEXT'
scene.cycles.use_denoising = False
scene.cycles.samples = 128
scene.cycles.sampling_pattern = 'TABULATED_SOBOL'
scene.cycles.use_adaptive_sampling = False
scene.cycles.use_light_tree = False
scene.view_settings.view_transform = 'Filmic'
bpy.context.view_layer.update()

# ---- added for rendering (the .blend has no active camera and no usable light): camera, sun
cam_auto = bpy.data.cameras.new('AutoCamera')
cam_auto.lens = 50.0
cam_auto.sensor_width = 36.0
cam_auto.clip_end = 1000.0
ob_auto_camera = bpy.data.objects.new('AutoCamera', cam_auto)
scene.collection.objects.link(ob_auto_camera)
ob_auto_camera.location = (4.55811, -5.68604, 4.46072)
ob_auto_camera.rotation_euler = (1.09748, -7.21219e-08, 0.694738)
scene.camera = ob_auto_camera
light_auto_sun = bpy.data.lights.new('AutoSun', 'SUN')
light_auto_sun.energy = 3.0
light_auto_sun.angle = 0.0523599
ob_auto_sun = bpy.data.objects.new('AutoSun', light_auto_sun)
scene.collection.objects.link(ob_auto_sun)
ob_auto_sun.rotation_euler = (0.872665, 0.174533, 0.523599)
bpy.context.view_layer.update()
